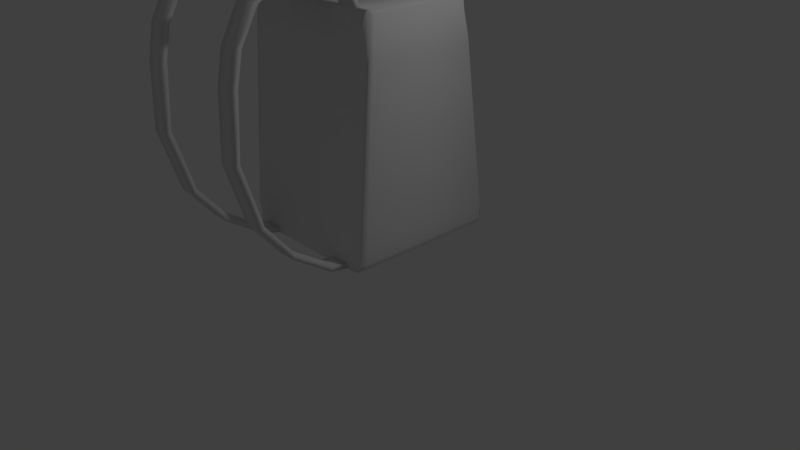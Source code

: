 # Source: BackPack.blend  (saved by Blender 2.79.0; exported with 4.5.12 LTS)
import bpy
from mathutils import Matrix  # noqa: F401  (used for matrix-valued properties, if any)

bpy.ops.wm.read_factory_settings(use_empty=True)
scene = bpy.context.scene
scene.name = 'Scene'

# ---- collections
col_collection_1 = bpy.data.collections.new('Collection 1'); scene.collection.children.link(col_collection_1)

# ---- node groups
ng_auto_smooth = bpy.data.node_groups.new('Auto Smooth', 'GeometryNodeTree')
_s = ng_auto_smooth.interface.new_socket(name='Geometry', in_out='OUTPUT', socket_type='NodeSocketGeometry')
_s = ng_auto_smooth.interface.new_socket(name='Geometry', in_out='INPUT', socket_type='NodeSocketGeometry')
_s = ng_auto_smooth.interface.new_socket(name='Angle', in_out='INPUT', socket_type='NodeSocketFloat')
_s.subtype = 'ANGLE'
_s.min_value = 0.0
_s.max_value = 3.142
ng_auto_smooth.is_modifier = True
_N = ng_auto_smooth.nodes; _L = ng_auto_smooth.links
n0 = _N.new('NodeGroupOutput'); n0.name = 'Group Output'; n0.location = (480, -100)
n1 = _N.new('NodeGroupInput'); n1.name = 'Group Input'; n1.location = (-420, -300)
n2 = _N.new('NodeGroupInput'); n2.name = 'Group Input.001'; n2.location = (-60, -100)
n3 = _N.new('GeometryNodeSetShadeSmooth'); n3.name = 'Set Shade Smooth'; n3.location = (120, -100)
n3.domain = 'EDGE'
n4 = _N.new('GeometryNodeSetShadeSmooth'); n4.name = 'Set Shade Smooth.001'; n4.location = (300, -100)
n5 = _N.new('GeometryNodeInputMeshEdgeAngle'); n5.name = 'Edge Angle'; n5.location = (-420, -220)
n6 = _N.new('GeometryNodeInputEdgeSmooth'); n6.name = 'Is Edge Smooth'; n6.location = (-60, -160)
n7 = _N.new('GeometryNodeInputShadeSmooth'); n7.name = 'Is Face Smooth'; n7.location = (-240, -340)
n8 = _N.new('FunctionNodeBooleanMath'); n8.name = 'Boolean Math'; n8.location = (-60, -220)
n9 = _N.new('FunctionNodeCompare'); n9.name = 'Compare'; n9.location = (-240, -180)
n9.operation = 'LESS_EQUAL'
_L.new(n5.outputs[0], n9.inputs[0])
_L.new(n4.outputs[0], n0.inputs[0])
_L.new(n1.outputs[1], n9.inputs[1])
_L.new(n9.outputs[0], n8.inputs[0])
_L.new(n7.outputs[0], n8.inputs[1])
_L.new(n2.outputs[0], n3.inputs[0])
_L.new(n6.outputs[0], n3.inputs[1])
_L.new(n3.outputs[0], n4.inputs[0])
_L.new(n8.outputs[0], n3.inputs[2])
n0.is_active_output = True

# ---- world
world_world = bpy.data.worlds.new('World'); scene.world = world_world
world_world.color = (0.05088, 0.05088, 0.05088)
world_world.use_sun_shadow = False
world_world.sun_shadow_jitter_overblur = 0.0
world_world.cycles.sampling_method = 'MANUAL'

# ---- cameras
cam_camera = bpy.data.cameras.new('Camera')
cam_camera.clip_end = 100.0
cam_camera.lens = 35.0
cam_camera.sensor_width = 32.0
cam_camera.sensor_height = 18.0
cam_camera.ortho_scale = 7.314
cam_camera.dof.focus_distance = 0.0
cam_camera.dof.aperture_fstop = 128.0

# ---- lights
light_lamp = bpy.data.lights.new('Lamp', 'POINT')
light_lamp.transmission_factor = 0.0
light_lamp.cutoff_distance = 30.0
light_lamp.energy = 100.0
light_lamp.shadow_buffer_clip_start = 1.001
light_lamp.shadow_soft_size = 0.1
light_lamp.shadow_maximum_resolution = 0.006
light_lamp.use_absolute_resolution = True

# ---- meshes
me_cube = bpy.data.meshes.new('Cube')
me_cube.from_pydata([(-0.9468, -0.9537, 0.4958), (-0.9468, -0.7611, 3.341), (-0.9769, 0.9698, 0.4958), (-0.9769, 0.5483, 3.341), (0.9468, -0.9537, 0.4958), (0.9468, -0.7611, 3.341), (0.9769, 0.9698, 0.4958), (0.9769, 0.5483, 3.341), (0.5224, 1.0, 0.4729), (-0.5224, 1.0, 0.4729), (-0.5224, 0.5685, 3.386), (0.5224, 0.5685, 3.386), (-0.5224, -1.0, 0.4729), (0.5224, -1.0, 0.4729), (0.5224, -0.7967, 3.386), (-0.5224, -0.7967, 3.386), (-0.7612, 1.0, 0.4729), (-0.7535, -0.7886, 3.386), (-0.7612, 0.5685, 3.386), (-0.7524, -0.9884, 0.4729), (0.7612, 0.5685, 3.386), (0.7524, -0.9884, 0.4729), (0.7612, 1.0, 0.4729), (0.7535, -0.7886, 3.386), (-0.9468, -0.9493, 0.5609), (-0.9935, 0.9602, 0.5609), (0.9935, 0.9602, 0.5609), (0.9468, -0.9493, 0.5609), (0.5224, -0.9953, 0.5396), (-0.5224, -0.9953, 0.5396), (-0.5224, 0.9901, 0.5396), (0.5224, 0.9901, 0.5396), (-0.7612, 0.9901, 0.5396), (-0.7523, -0.9838, 0.5396), (0.7523, -0.9838, 0.5396), (0.7612, 0.9901, 0.5396), (-0.9519, -0.8611, 0.4958), (-0.9493, -0.6967, 3.341), (0.9519, -0.8611, 0.4958), (0.9493, -0.6967, 3.341), (0.5224, -0.7267, 3.386), (-0.5224, -0.7267, 3.386), (-0.5224, -0.8974, 0.4729), (0.5224, -0.8974, 0.4729), (-0.7547, -0.8898, 0.4729), (-0.7546, -0.7204, 3.386), (0.7546, -0.7204, 3.386), (0.7547, -0.8898, 0.4729), (0.9681, -0.8574, 0.5609), (-0.9681, -0.8574, 0.5609), (0.7612, -0.891, 3.601), (0.5224, -0.891, 3.601), (0.5224, -0.8322, 3.639), (-0.5224, -0.8322, 3.639), (-0.5224, -0.891, 3.601), (-0.7612, -0.891, 3.601), (-0.7612, -0.8322, 3.639), (0.7612, -0.8322, 3.639), (0.7612, -0.9538, 3.704), (0.5224, -0.9538, 3.704), (0.5224, -0.9171, 3.764), (-0.5224, -0.9171, 3.764), (-0.5224, -0.9538, 3.704), (-0.7612, -0.9538, 3.704), (-0.7612, -0.9171, 3.764), (0.7612, -0.9171, 3.764), (0.7612, -1.134, 3.822), (0.5224, -1.134, 3.822), (0.5224, -1.136, 3.892), (-0.5224, -1.136, 3.892), (-0.5224, -1.134, 3.822), (-0.7612, -1.134, 3.822), (-0.7612, -1.136, 3.892), (0.7612, -1.136, 3.892), (0.7612, -1.573, 3.808), (0.5224, -1.573, 3.808), (0.5224, -1.608, 3.869), (-0.5224, -1.608, 3.869), (-0.5224, -1.573, 3.808), (-0.7612, -1.573, 3.808), (-0.7612, -1.608, 3.869), (0.7612, -1.608, 3.869), (0.7612, -1.949, 3.596), (0.5224, -1.949, 3.596), (0.5224, -2.015, 3.62), (-0.5224, -2.015, 3.62), (-0.5224, -1.949, 3.596), (-0.7612, -1.949, 3.596), (-0.7612, -2.015, 3.62), (0.7612, -2.015, 3.62), (0.7612, -2.235, 2.853), (0.5224, -2.235, 2.853), (0.5224, -2.305, 2.845), (-0.5224, -2.305, 2.845), (-0.5224, -2.235, 2.853), (-0.7612, -2.235, 2.853), (-0.7612, -2.305, 2.845), (0.7612, -2.305, 2.845), (0.7612, -2.059, 1.369), (0.5224, -2.059, 1.369), (0.5224, -2.107, 1.318), (-0.5224, -2.107, 1.318), (-0.5224, -2.059, 1.369), (-0.7612, -2.059, 1.369), (-0.7612, -2.107, 1.318), (0.7612, -2.107, 1.318), (0.7612, -1.685, 0.9148), (0.5224, -1.685, 0.9148), (0.5224, -1.733, 0.864), (-0.5224, -1.733, 0.864), (-0.5224, -1.685, 0.9148), (-0.7612, -1.685, 0.9148), (-0.7612, -1.733, 0.864), (0.7612, -1.733, 0.864), (0.7612, -1.177, 0.5729), (0.5224, -1.177, 0.5729), (0.5224, -1.225, 0.5221), (-0.5224, -1.225, 0.5221), (-0.5224, -1.177, 0.5729), (-0.7612, -1.177, 0.5729), (-0.7612, -1.225, 0.5221), (0.7612, -1.225, 0.5221), (0.5224, -2.227, 3.233), (0.7612, -2.227, 3.233), (0.7612, -2.159, 3.224), (0.5224, -2.159, 3.224), (-0.5224, -2.159, 3.224), (-0.7612, -2.159, 3.224), (-0.7612, -2.227, 3.233), (-0.5224, -2.227, 3.233), (0.7612, -2.283, 2.111), (0.5224, -2.283, 2.111), (0.5224, -2.342, 2.081), (0.7612, -2.342, 2.081), (-0.5224, -2.341, 2.081), (-0.5224, -2.283, 2.11), (-0.7612, -2.283, 2.11), (-0.7612, -2.341, 2.081), (-0.9692, -0.8391, 2.396), (-1.0, 0.7152, 2.396), (1.0, 0.7152, 2.396), (0.9692, -0.8391, 2.396), (0.5224, -0.8658, 2.396), (-0.5224, -0.8658, 2.396), (-0.5224, 0.7152, 2.396), (0.5224, 0.7152, 2.396), (-0.7612, 0.7152, 2.396), (-0.7536, -0.8571, 2.396), (0.7536, -0.8571, 2.396), (0.7612, 0.7152, 2.396), (0.9727, -0.7633, 2.396), (-0.9727, -0.7633, 2.396), (0.9403, 0.5685, 3.386), (0.9125, -0.9704, 0.4729), (0.9403, 1.0, 0.4729), (0.9131, -0.7737, 3.386), (0.9124, -0.9659, 0.5396), (0.9403, 0.9901, 0.5396), (0.9147, -0.7069, 3.386), (0.9159, -0.8741, 0.4729), (0.9132, -0.8408, 2.396), (0.9403, 0.7152, 2.396), (-0.9403, 1.0, 0.4729), (-0.9131, -0.7737, 3.386), (-0.9403, 0.5685, 3.386), (-0.9125, -0.9704, 0.4729), (-0.9403, 0.9901, 0.5396), (-0.9124, -0.9659, 0.5396), (-0.9159, -0.8741, 0.4729), (-0.9147, -0.7069, 3.386), (-0.9403, 0.7152, 2.396), (-0.9132, -0.8408, 2.396), (-0.7612, 0.6226, 3.358), (-0.5224, 0.6226, 3.358), (0.5224, 0.6226, 3.358), (-0.9121, 0.6226, 3.358), (0.7612, 0.6226, 3.358), (-0.5224, 0.7426, 2.394), (0.5224, 0.7426, 2.394), (-0.7612, 0.7426, 2.394), (0.7612, 0.7426, 2.394), (-0.9121, 0.761, 2.423), (0.9121, 0.6226, 3.358), (0.9121, 0.761, 2.423), (0.01741, 1.0, 0.4729), (-0.01741, 1.0, 0.4729), (-0.01741, 0.5685, 3.386), (0.01741, 0.5685, 3.386), (-0.01741, -1.0, 0.4729), (0.01741, -1.0, 0.4729), (0.01741, -0.7967, 3.386), (-0.01741, -0.7967, 3.386), (-0.01741, 0.9901, 0.5396), (0.01741, 0.9901, 0.5396), (0.01741, -0.9953, 0.5396), (-0.01741, -0.9953, 0.5396), (0.01741, -0.8974, 0.4729), (-0.01741, -0.8974, 0.4729), (-0.01741, -0.7267, 3.386), (0.01741, -0.7267, 3.386), (-0.1167, 0.7152, 2.396), (0.1167, 0.7152, 2.396), (0.01741, -0.8658, 2.396), (-0.01741, -0.8658, 2.396), (-0.01741, 0.6226, 3.358), (0.01741, 0.6226, 3.358), (-0.01741, 0.761, 2.423), (0.01741, 0.761, 2.423), (-1.0, 0.9309, 0.9391), (1.0, 0.9309, 0.9391), (0.9692, -0.9377, 0.9391), (0.5224, -0.9675, 0.9391), (-0.5224, -0.9675, 0.9391), (-0.5224, 0.9309, 0.9391), (0.5224, 0.9309, 0.9391), (-0.7612, 0.9309, 0.9391), (-0.7536, -0.9578, 0.9391), (0.7536, -0.9578, 0.9391), (0.7612, 0.9309, 0.9391), (0.9741, -0.8476, 0.9391), (-0.9741, -0.8476, 0.9391), (-0.9692, -0.9377, 0.9391), (0.9403, 0.9309, 0.9391), (0.9132, -0.9396, 0.9391), (-0.9132, -0.9396, 0.9391), (-0.9403, 0.9309, 0.9391), (0.01741, -0.9675, 0.9391), (-0.01741, -0.9675, 0.9391), (-0.1076, 0.9309, 0.9391), (0.1076, 0.9309, 0.9391), (-0.9692, -0.8707, 1.928), (-1.0, 0.7844, 1.928), (1.0, 0.7844, 1.928), (0.9692, -0.8707, 1.928), (0.5224, -0.8984, 1.928), (-0.5224, -0.8984, 1.928), (-0.5224, 0.7844, 1.928), (0.5224, 0.7844, 1.928), (-0.7612, 0.7844, 1.928), (-0.7536, -0.8894, 1.928), (0.7536, -0.8894, 1.928), (0.7612, 0.7844, 1.928), (0.9731, -0.7903, 1.928), (-0.9731, -0.7903, 1.928), (0.9403, 0.7844, 1.928), (0.9132, -0.8725, 1.928), (-0.9132, -0.8725, 1.928), (-0.9403, 0.7844, 1.928), (0.01741, -0.8984, 1.928), (-0.01741, -0.8984, 1.928), (-0.1167, 0.7844, 1.928), (0.1167, 0.7844, 1.928), (-0.5224, 0.8, 1.931), (-0.5224, 0.9466, 0.9414), (0.5224, 0.8459, 1.892), (0.5224, 0.9466, 0.9414), (-0.7612, 0.8, 1.931), (-0.7612, 0.9466, 0.9414), (0.7612, 0.8459, 1.892), (0.7612, 0.9466, 0.9414), (0.8955, 0.8459, 1.892), (0.8955, 0.9793, 0.9916), (-0.8955, 0.8459, 1.892), (-0.8955, 0.9793, 0.9916), (-0.06223, 0.8459, 1.892), (-0.06223, 0.9793, 0.9916), (0.06223, 0.8459, 1.892), (0.06223, 0.9793, 0.9916), (0.9403, 0.8, 1.931), (0.9403, 0.9466, 0.9414), (-0.9403, 0.8, 1.931), (-0.9403, 0.9466, 0.9414), (-0.01741, 0.8, 1.931), (-0.01741, 0.9466, 0.9414), (0.01741, 0.8, 1.931), (0.01741, 0.9466, 0.9414), (-0.5224, 0.9793, 0.9916), (0.7612, 0.9793, 0.9916), (-0.7612, 0.9793, 0.9916), (0.5224, 0.9793, 0.9916), (-0.5224, 0.8459, 1.892), (0.7612, 0.8, 1.931), (-0.7612, 0.8459, 1.892), (0.5224, 0.8, 1.931), (-1.0, 0.9605, 0.7393), (1.0, 0.9605, 0.7393), (0.9692, -0.9512, 0.7393), (0.5224, -0.9814, 0.7393), (-0.5224, -0.9814, 0.7393), (-0.5224, 0.9605, 0.7393), (0.5224, 0.9605, 0.7393), (-0.7612, 0.9605, 0.7393), (-0.7536, -0.9716, 0.7393), (0.7536, -0.9716, 0.7393), (0.7612, 0.9605, 0.7393), (0.9743, -0.8592, 0.7393), (-0.9743, -0.8592, 0.7393), (0.9403, 0.9605, 0.7393), (0.9132, -0.9531, 0.7393), (-0.9132, -0.9531, 0.7393), (-0.9403, 0.9605, 0.7393), (0.01741, -0.9814, 0.7393), (-0.01741, -0.9814, 0.7393), (-0.1076, 0.9605, 0.7393), (0.1076, 0.9605, 0.7393), (-0.9692, -0.9512, 0.7393), (-0.5224, 1.01, 0.7467), (-0.5224, 1.04, 0.5469), (0.5224, 1.01, 0.7467), (0.5224, 1.04, 0.5469), (-0.7612, 1.01, 0.7467), (-0.7612, 1.04, 0.5469), (0.7612, 1.01, 0.7467), (0.7612, 1.04, 0.5469), (-0.9403, 1.04, 0.5469), (0.01741, 1.04, 0.5469), (0.9403, 1.04, 0.5469), (0.9403, 1.01, 0.7467), (-0.9403, 1.01, 0.7467), (-0.01741, 1.04, 0.5469), (-0.01741, 1.01, 0.7467), (0.01741, 1.01, 0.7467), (-0.7612, 0.596, 3.384), (-0.5224, 0.596, 3.384), (0.01741, 0.596, 3.384), (0.5224, 0.596, 3.384), (-0.9403, 0.596, 3.384), (0.7612, 0.596, 3.384), (0.5224, 0.761, 2.423), (0.7612, 0.761, 2.423), (-0.9403, 0.7426, 2.394), (-0.7612, 0.761, 2.423), (0.01741, 0.7426, 2.394), (-0.5224, 0.761, 2.423), (0.9403, 0.596, 3.384), (0.9403, 0.7426, 2.394), (-0.01741, 0.596, 3.384), (-0.01741, 0.7426, 2.394), (0.2699, 0.5685, 3.386), (0.2699, -1.0, 0.4729), (0.2699, 0.9901, 0.5396), (0.2699, -0.7267, 3.386), (0.2699, 0.7152, 2.396), (0.2699, 0.596, 3.384), (0.2699, 0.7426, 2.394), (0.2699, 1.0, 0.4729), (0.2699, -0.7967, 3.386), (0.2699, -0.9953, 0.5396), (0.2699, -0.8974, 0.4729), (0.2699, -0.8658, 2.396), (0.2699, -0.9675, 0.9391), (0.2699, 0.9309, 0.9391), (0.2699, -0.8984, 1.928), (0.2699, 0.7844, 1.928), (0.2699, 0.9466, 0.9414), (0.2699, 0.8, 1.931), (0.2923, 0.9793, 0.9916), (0.2923, 0.8459, 1.892), (0.2699, 0.9605, 0.7393), (0.2699, -0.9814, 0.7393), (0.2699, 1.04, 0.5469), (0.2699, 1.01, 0.7467), (0.2699, 0.6226, 3.358), (0.2699, 0.761, 2.423), (-0.2699, 1.0, 0.4729), (-0.2699, -0.7967, 3.386), (-0.2699, -0.9953, 0.5396), (-0.2699, -0.8974, 0.4729), (-0.2699, -0.8658, 2.396), (-0.2699, 0.5685, 3.386), (-0.2699, -1.0, 0.4729), (-0.2699, 0.9901, 0.5396), (-0.2699, -0.7267, 3.386), (-0.2699, 0.7152, 2.396), (-0.2699, 0.596, 3.384), (-0.2699, 0.7426, 2.394), (-0.2699, 0.9309, 0.9391), (-0.2699, -0.9675, 0.9391), (-0.2699, 0.7844, 1.928), (-0.2699, -0.8984, 1.928), (-0.2699, 0.9466, 0.9414), (-0.2699, 0.8, 1.931), (-0.2923, 0.9793, 0.9916), (-0.2923, 0.8459, 1.892), (-0.2699, -0.9814, 0.7393), (-0.2699, 0.9605, 0.7393), (-0.2699, 1.04, 0.5469), (-0.2699, 1.01, 0.7467), (-0.2699, 0.6226, 3.358), (-0.2699, 0.761, 2.423), (-0.9692, -0.8056, 2.891), (-1.0, 0.6418, 2.891), (1.0, 0.6418, 2.891), (0.9692, -0.8056, 2.891), (0.5224, -0.8312, 2.891), (-0.5224, -0.8312, 2.891), (-0.7536, -0.8229, 2.891), (0.7536, -0.8229, 2.891), (0.9723, -0.7347, 2.891), (-0.9723, -0.7347, 2.891), (0.9132, -0.8073, 2.891), (0.9403, 0.6418, 2.891), (-0.9403, 0.6418, 2.891), (-0.9132, -0.8073, 2.891), (-0.5224, 0.6918, 2.891), (0.5224, 0.6918, 2.891), (-0.7612, 0.6918, 2.891), (0.7612, 0.6918, 2.891), (0.9403, 0.6693, 2.889), (-0.9403, 0.6693, 2.889), (-0.01741, 0.6918, 2.891), (0.01741, 0.6918, 2.891), (0.01741, -0.8312, 2.891), (-0.01741, -0.8312, 2.891), (0.9121, 0.6918, 2.891), (-0.9121, 0.6918, 2.891), (0.2699, -0.8312, 2.891), (0.2699, 0.6918, 2.891), (-0.2699, 0.6918, 2.891), (-0.2699, -0.8312, 2.891), (-1.0, 0.6522, 2.82), (1.0, 0.6522, 2.82), (0.9692, -0.8104, 2.82), (0.5224, -0.8361, 2.82), (-0.5224, -0.8361, 2.82), (-0.7536, -0.8278, 2.82), (0.7536, -0.8278, 2.82), (0.9723, -0.7388, 2.82), (-0.9723, -0.7388, 2.82), (0.9132, -0.812, 2.82), (0.9403, 0.6522, 2.82), (-0.9403, 0.6522, 2.82), (-0.9132, -0.812, 2.82), (-0.5224, 0.7016, 2.824), (0.5224, 0.7016, 2.824), (-0.7612, 0.7016, 2.824), (0.7612, 0.7016, 2.824), (0.9403, 0.6797, 2.819), (-0.9403, 0.6797, 2.819), (-0.01741, 0.7016, 2.824), (0.01741, 0.7016, 2.824), (0.01741, -0.8361, 2.82), (-0.01741, -0.8361, 2.82), (0.9121, 0.7016, 2.824), (-0.9121, 0.7016, 2.824), (0.2699, -0.8361, 2.82), (0.2699, 0.7016, 2.824), (-0.2699, 0.7016, 2.824), (-0.2699, -0.8361, 2.82), (-0.9692, -0.8104, 2.82), (-0.5224, 0.7705, 2.8), (-0.2699, 0.7705, 2.8), (0.2699, 0.7705, 2.8), (0.5224, 0.7705, 2.8), (-0.5224, 0.705, 2.787), (0.5224, 0.705, 2.787), (0.2699, 0.705, 2.787), (-0.2699, 0.705, 2.787), (-0.5224, 0.8305, 2.408), (0.5224, 0.8305, 2.408), (-0.5224, 0.7636, 2.41), (0.5224, 0.7636, 2.41), (0.2699, 0.7636, 2.41), (-0.2699, 0.7636, 2.41), (-0.2699, 0.8305, 2.408), (0.2699, 0.8305, 2.408), (-1.0, 0.8686, 1.36), (1.0, 0.8686, 1.36), (0.9692, -0.9092, 1.36), (0.5224, -0.9381, 1.36), (-0.5224, -0.9381, 1.36), (-0.7536, -0.9287, 1.36), (0.7536, -0.9287, 1.36), (0.9737, -0.8232, 1.36), (-0.9737, -0.8232, 1.36), (0.9403, 0.8686, 1.36), (0.9132, -0.9111, 1.36), (-0.9132, -0.9111, 1.36), (-0.9403, 0.8686, 1.36), (0.01741, -0.9381, 1.36), (-0.01741, -0.9381, 1.36), (-0.01741, 0.8686, 1.36), (0.01741, 0.8686, 1.36), (-0.9692, -0.9092, 1.36), (-0.6141, 0.9226, 1.375), (0.6141, 0.9226, 1.375), (-0.7612, 0.9226, 1.375), (0.7612, 0.9226, 1.375), (0.9403, 0.8843, 1.362), (-0.9403, 0.8843, 1.362), (-0.01741, 0.8843, 1.362), (0.01741, 0.8843, 1.362), (0.8955, 0.9226, 1.375), (-0.8955, 0.9226, 1.375), (-0.06223, 0.9226, 1.375), (0.06223, 0.9226, 1.375), (0.3436, 0.9226, 1.375), (0.2699, -0.9381, 1.36), (-0.3436, 0.9226, 1.375), (-0.2699, -0.9381, 1.36), (-0.9692, -0.9021, 1.464), (0.5224, -0.9308, 1.464), (1.0, 0.8531, 1.464), (-1.0, 0.8531, 1.464), (0.9692, -0.9021, 1.464), (-0.5224, -0.9308, 1.464), (-0.7536, -0.9215, 1.464), (0.7536, -0.9215, 1.464), (0.9736, -0.8171, 1.464), (-0.9736, -0.8171, 1.464), (0.9403, 0.8531, 1.464), (0.9132, -0.904, 1.464), (-0.9132, -0.904, 1.464), (-0.9403, 0.8531, 1.464), (0.01741, -0.9308, 1.464), (-0.01741, -0.9308, 1.464), (-0.01741, 0.8531, 1.464), (0.01741, 0.8531, 1.464), (-0.6141, 0.9085, 1.47), (0.6141, 0.9085, 1.47), (-0.7612, 0.9085, 1.47), (0.7612, 0.9085, 1.47), (0.9403, 0.8688, 1.467), (-0.9403, 0.8688, 1.467), (-0.01741, 0.8688, 1.467), (0.01741, 0.8688, 1.467), (0.8955, 0.9085, 1.47), (-0.8955, 0.9085, 1.47), (-0.06223, 0.9085, 1.47), (0.06223, 0.9085, 1.47), (0.3436, 0.9085, 1.47), (0.2699, -0.9308, 1.464), (-0.3436, 0.9085, 1.47), (-0.2699, -0.9308, 1.464), (-0.6141, 0.9579, 1.477), (-0.6141, 0.972, 1.382), (0.6141, 0.9579, 1.477), (0.6141, 0.972, 1.382), (0.3436, 0.9579, 1.477), (0.3436, 0.972, 1.382), (-0.3436, 0.9579, 1.477), (-0.3436, 0.972, 1.382)], [], [(399, 37, 3, 391), (401, 152, 7, 392), (398, 39, 5, 393), (403, 163, 1, 390), (159, 38, 4, 153), (169, 37, 1, 163), (40, 14, 51, 52), (372, 41, 15, 365), (44, 42, 12, 19), (348, 43, 13, 339), (397, 23, 14, 394), (419, 365, 15, 395), (20, 152, 334, 327), (11, 20, 327, 325), (144, 146, 179, 177), (168, 44, 19, 165), (41, 45, 56, 53), (395, 15, 17, 396), (400, 155, 23, 397), (158, 46, 23, 155), (43, 47, 21, 13), (402, 164, 326, 409), (8, 31, 35, 22), (153, 156, 34, 21), (12, 117, 120, 19), (162, 166, 32, 16), (345, 340, 31, 8), (16, 32, 30, 9), (370, 366, 29, 12), (29, 118, 117, 12), (165, 167, 24, 0), (38, 48, 27, 4), (154, 157, 26, 6), (36, 49, 25, 2), (0, 24, 49, 36), (6, 26, 48, 38), (8, 22, 47, 43), (152, 20, 46, 158), (10, 18, 45, 41), (162, 16, 44, 168), (345, 8, 43, 348), (16, 9, 42, 44), (369, 10, 41, 372), (20, 11, 40, 46), (164, 3, 37, 169), (154, 6, 38, 159), (392, 7, 39, 398), (390, 1, 37, 399), (55, 54, 62, 63), (50, 57, 65, 58), (14, 23, 50, 51), (17, 15, 54, 55), (46, 40, 52, 57), (45, 17, 55, 56), (15, 41, 53, 54), (23, 46, 57, 50), (65, 60, 68, 73), (59, 58, 66, 67), (52, 51, 59, 60), (53, 56, 64, 61), (56, 55, 63, 64), (54, 53, 61, 62), (51, 50, 58, 59), (57, 52, 60, 65), (72, 71, 79, 80), (69, 72, 80, 77), (58, 65, 73, 66), (63, 62, 70, 71), (60, 59, 67, 68), (61, 64, 72, 69), (64, 63, 71, 72), (62, 61, 69, 70), (77, 80, 88, 85), (76, 75, 83, 84), (70, 69, 77, 78), (67, 66, 74, 75), (73, 68, 76, 81), (66, 73, 81, 74), (71, 70, 78, 79), (68, 67, 75, 76), (124, 123, 97, 90), (123, 122, 92, 97), (80, 79, 87, 88), (78, 77, 85, 86), (75, 74, 82, 83), (81, 76, 84, 89), (74, 81, 89, 82), (79, 78, 86, 87), (131, 130, 98, 99), (135, 134, 101, 102), (127, 126, 94, 95), (122, 125, 91, 92), (129, 128, 96, 93), (128, 127, 95, 96), (126, 129, 93, 94), (125, 124, 90, 91), (104, 103, 111, 112), (101, 104, 112, 109), (133, 132, 100, 105), (130, 133, 105, 98), (136, 135, 102, 103), (132, 131, 99, 100), (134, 137, 104, 101), (137, 136, 103, 104), (108, 107, 115, 116), (111, 110, 118, 119), (102, 101, 109, 110), (99, 98, 106, 107), (105, 100, 108, 113), (98, 105, 113, 106), (103, 102, 110, 111), (100, 99, 107, 108), (33, 119, 118, 29), (19, 120, 119, 33), (109, 112, 120, 117), (112, 111, 119, 120), (110, 109, 117, 118), (107, 106, 114, 115), (113, 108, 116, 121), (106, 113, 121, 114), (82, 89, 123, 124), (89, 84, 122, 123), (84, 83, 125, 122), (83, 82, 124, 125), (121, 21, 34, 114), (114, 34, 28, 115), (115, 28, 13, 116), (116, 13, 21, 121), (86, 85, 129, 126), (88, 87, 127, 128), (85, 88, 128, 129), (87, 86, 126, 127), (92, 91, 131, 132), (90, 97, 133, 130), (97, 92, 132, 133), (91, 90, 130, 131), (96, 95, 136, 137), (93, 96, 137, 134), (95, 94, 135, 136), (94, 93, 134, 135), (230, 138, 151, 243), (232, 140, 150, 242), (237, 145, 149, 241), (245, 160, 148, 240), (235, 143, 147, 239), (247, 170, 146, 238), (353, 342, 145, 237), (238, 146, 144, 236), (379, 368, 143, 235), (240, 148, 142, 234), (246, 171, 138, 230), (242, 150, 141, 233), (244, 161, 140, 232), (243, 151, 139, 231), (241, 149, 161, 244), (233, 141, 160, 245), (22, 154, 159, 47), (7, 152, 158, 39), (22, 35, 157, 154), (4, 27, 156, 153), (39, 158, 155, 5), (393, 5, 155, 400), (47, 159, 153, 21), (338, 11, 325, 343), (239, 147, 171, 246), (231, 139, 170, 247), (18, 164, 169, 45), (2, 162, 168, 36), (19, 33, 167, 165), (2, 25, 166, 162), (36, 168, 165, 0), (391, 3, 164, 402), (45, 169, 163, 17), (396, 17, 163, 403), (406, 172, 173, 404), (417, 362, 174, 405), (415, 175, 172, 406), (405, 174, 176, 407), (407, 176, 182, 414), (164, 18, 322, 326), (146, 170, 330, 179), (149, 145, 178, 180), (18, 10, 323, 322), (430, 161, 335, 437), (161, 149, 180, 335), (373, 144, 177, 375), (342, 201, 332, 344), (201, 200, 337, 332), (418, 388, 204, 410), (410, 204, 205, 411), (369, 186, 336, 374), (186, 187, 324, 336), (352, 349, 202, 248), (248, 202, 203, 249), (378, 373, 200, 250), (250, 200, 201, 251), (338, 187, 199, 341), (187, 186, 198, 199), (364, 185, 197, 367), (185, 184, 196, 197), (339, 347, 194, 189), (189, 194, 195, 188), (364, 371, 192, 185), (185, 192, 193, 184), (416, 346, 190, 412), (412, 190, 191, 413), (367, 197, 188, 370), (197, 196, 189, 188), (341, 199, 190, 346), (199, 198, 191, 190), (303, 228, 229, 304), (385, 376, 228, 303), (301, 226, 227, 302), (359, 350, 226, 301), (284, 208, 225, 300), (292, 216, 224, 299), (286, 210, 223, 298), (294, 218, 222, 297), (296, 220, 208, 284), (297, 222, 209, 285), (295, 219, 210, 286), (299, 224, 221, 305), (293, 217, 211, 287), (384, 377, 212, 288), (291, 215, 213, 289), (358, 351, 214, 290), (300, 225, 215, 291), (288, 212, 216, 292), (298, 223, 217, 293), (290, 214, 218, 294), (285, 209, 219, 295), (305, 221, 220, 296), (516, 250, 251, 517), (517, 251, 274, 525), (514, 248, 249, 515), (531, 352, 248, 514), (503, 231, 247, 513), (506, 239, 246, 512), (504, 233, 245, 511), (238, 236, 252, 256), (509, 243, 231, 503), (510, 244, 232, 502), (508, 242, 233, 504), (512, 246, 230, 500), (507, 240, 234, 501), (533, 379, 235, 505), (481, 228, 273, 490), (218, 214, 255, 259), (237, 241, 281, 283), (505, 235, 239, 506), (511, 245, 240, 507), (513, 247, 270, 523), (502, 232, 242, 508), (500, 230, 243, 509), (532, 383, 264, 528), (521, 258, 260, 526), (520, 282, 280, 518), (530, 357, 254, 519), (527, 262, 282, 520), (519, 254, 258, 521), (213, 215, 257, 253), (241, 244, 268, 281), (475, 222, 269, 488), (222, 218, 259, 269), (353, 237, 283, 355), (351, 229, 275, 354), (378, 250, 272, 381), (247, 238, 256, 270), (376, 213, 253, 380), (215, 225, 271, 257), (526, 260, 268, 522), (493, 263, 271, 489), (528, 264, 272, 524), (495, 267, 275, 491), (382, 265, 273, 380), (277, 261, 269, 259), (278, 276, 253, 257), (356, 279, 255, 354), (263, 278, 257, 271), (279, 277, 259, 255), (283, 461, 462, 355), (260, 258, 281, 268), (280, 282, 256, 252), (357, 266, 274, 355), (282, 262, 270, 256), (258, 254, 283, 281), (24, 305, 296, 49), (26, 285, 295, 48), (340, 193, 315, 360), (156, 298, 293, 34), (29, 288, 292, 33), (303, 304, 321, 320), (358, 290, 308, 361), (297, 157, 316, 317), (366, 384, 288, 29), (34, 293, 287, 28), (167, 299, 305, 24), (48, 295, 286, 27), (157, 297, 285, 26), (49, 296, 284, 25), (32, 166, 314, 311), (27, 286, 298, 156), (33, 292, 299, 167), (25, 284, 300, 166), (347, 359, 301, 194), (194, 301, 302, 195), (385, 303, 320, 387), (300, 291, 310, 318), (309, 308, 312, 313), (314, 318, 310, 311), (360, 361, 308, 309), (311, 310, 306, 307), (313, 312, 317, 316), (386, 387, 320, 319), (319, 320, 321, 315), (294, 297, 317, 312), (291, 289, 306, 310), (30, 32, 311, 307), (157, 35, 313, 316), (371, 30, 307, 386), (193, 192, 319, 315), (290, 294, 312, 308), (35, 31, 309, 313), (166, 300, 318, 314), (173, 172, 322, 323), (362, 205, 324, 343), (172, 175, 326, 322), (176, 174, 325, 327), (328, 329, 180, 178), (181, 331, 179, 330), (363, 328, 178, 344), (331, 333, 177, 179), (182, 176, 327, 334), (329, 183, 335, 180), (414, 182, 334, 408), (444, 181, 330, 438), (388, 173, 323, 374), (205, 204, 336, 324), (389, 206, 337, 375), (206, 207, 332, 337), (207, 363, 344, 332), (174, 362, 343, 325), (315, 321, 361, 360), (28, 287, 359, 347), (304, 358, 361, 321), (31, 340, 360, 309), (254, 459, 461, 283), (267, 356, 354, 275), (214, 351, 354, 255), (251, 353, 355, 274), (529, 266, 357, 530), (501, 234, 352, 531), (304, 229, 351, 358), (287, 211, 350, 359), (40, 341, 346, 14), (394, 14, 346, 416), (13, 28, 347, 339), (11, 338, 341, 40), (234, 142, 349, 352), (145, 342, 344, 178), (411, 205, 362, 417), (187, 338, 343, 324), (251, 201, 342, 353), (184, 345, 348, 196), (184, 193, 340, 345), (196, 348, 339, 189), (333, 389, 375, 177), (204, 388, 374, 336), (192, 371, 386, 319), (307, 306, 387, 386), (289, 385, 387, 306), (195, 302, 384, 366), (264, 383, 381, 272), (276, 382, 380, 253), (228, 376, 380, 273), (236, 378, 381, 252), (518, 280, 383, 532), (515, 249, 379, 533), (302, 227, 377, 384), (289, 213, 376, 385), (42, 367, 370, 12), (9, 30, 371, 364), (9, 364, 367, 42), (236, 144, 373, 378), (10, 369, 374, 323), (404, 173, 388, 418), (200, 373, 375, 337), (249, 203, 368, 379), (186, 369, 372, 198), (188, 195, 366, 370), (413, 191, 365, 419), (198, 372, 365, 191), (442, 413, 419, 448), (405, 434, 455, 453), (440, 411, 417, 446), (423, 394, 416, 445), (175, 415, 409, 326), (443, 414, 408, 437), (441, 412, 413, 442), (445, 416, 412, 441), (439, 410, 411, 440), (447, 418, 410, 439), (152, 401, 408, 334), (436, 407, 414, 443), (434, 405, 407, 436), (444, 415, 406, 435), (418, 447, 457, 451), (435, 406, 404, 433), (425, 396, 403, 432), (420, 391, 402, 431), (422, 393, 400, 429), (449, 390, 399, 428), (421, 392, 398, 427), (431, 402, 409, 438), (429, 400, 397, 426), (424, 395, 396, 425), (448, 419, 395, 424), (426, 397, 394, 423), (432, 403, 390, 449), (427, 398, 393, 422), (430, 401, 392, 421), (428, 399, 391, 420), (151, 428, 420, 139), (161, 430, 421, 140), (150, 427, 422, 141), (171, 432, 449, 138), (148, 426, 423, 142), (368, 448, 424, 143), (143, 424, 425, 147), (160, 429, 426, 148), (170, 431, 438, 330), (140, 421, 427, 150), (138, 449, 428, 151), (141, 422, 429, 160), (139, 420, 431, 170), (147, 425, 432, 171), (331, 435, 433, 333), (363, 446, 434, 328), (181, 444, 435, 331), (328, 434, 436, 329), (329, 436, 443, 183), (389, 447, 439, 206), (206, 439, 440, 207), (349, 445, 441, 202), (202, 441, 442, 203), (183, 443, 437, 335), (142, 423, 445, 349), (207, 440, 446, 363), (333, 433, 447, 389), (203, 442, 448, 368), (415, 444, 438, 409), (401, 430, 437, 408), (457, 454, 460, 463), (450, 451, 464, 458), (447, 433, 454, 457), (434, 446, 456, 455), (417, 405, 453, 452), (446, 417, 452, 456), (404, 418, 451, 450), (433, 404, 450, 454), (451, 457, 463, 464), (453, 455, 461, 459), (452, 453, 459, 465), (455, 456, 462, 461), (456, 452, 465, 462), (454, 450, 458, 460), (357, 465, 459, 254), (355, 462, 465, 357), (211, 469, 497, 350), (227, 480, 499, 377), (276, 484, 498, 382), (463, 381, 383, 464), (464, 383, 280, 458), (458, 280, 252, 460), (460, 252, 381, 463), (267, 495, 496, 356), (529, 495, 491, 525), (265, 494, 490, 273), (527, 493, 489, 523), (261, 492, 488, 269), (510, 475, 488, 522), (279, 485, 487, 277), (263, 493, 486, 278), (356, 496, 485, 279), (278, 486, 484, 276), (277, 487, 492, 261), (382, 498, 494, 265), (221, 483, 474, 220), (209, 467, 473, 219), (225, 478, 489, 271), (223, 476, 472, 217), (212, 470, 471, 216), (516, 481, 490, 524), (377, 499, 470, 212), (217, 472, 469, 211), (224, 477, 483, 221), (219, 473, 468, 210), (222, 475, 467, 209), (220, 474, 466, 208), (210, 468, 476, 223), (216, 471, 477, 224), (208, 466, 478, 225), (350, 497, 479, 226), (226, 479, 480, 227), (229, 482, 491, 275), (228, 481, 482, 229), (250, 516, 524, 272), (244, 510, 522, 268), (262, 527, 523, 270), (266, 529, 525, 274), (480, 515, 533, 499), (518, 532, 540, 534), (469, 501, 531, 497), (495, 529, 530, 496), (494, 528, 524, 490), (492, 526, 522, 488), (485, 519, 521, 487), (493, 527, 520, 486), (532, 498, 541, 540), (486, 520, 518, 484), (487, 521, 526, 492), (498, 532, 528, 494), (483, 500, 509, 474), (467, 502, 508, 473), (478, 513, 523, 489), (476, 511, 507, 472), (470, 505, 506, 471), (499, 533, 505, 470), (472, 507, 501, 469), (477, 512, 500, 483), (473, 508, 504, 468), (475, 510, 502, 467), (474, 509, 503, 466), (468, 504, 511, 476), (471, 506, 512, 477), (466, 503, 513, 478), (497, 531, 514, 479), (479, 514, 515, 480), (482, 517, 525, 491), (481, 516, 517, 482), (535, 534, 540, 541), (539, 538, 536, 537), (519, 485, 537, 536), (496, 530, 538, 539), (530, 519, 536, 538), (498, 484, 535, 541), (484, 518, 534, 535), (485, 496, 539, 537)])
me_cube.polygons.foreach_set('use_smooth', [1, 1, 1, 1, 1, 1, 1, 1, 1, 1, 1, 1, 1, 1, 1, 1, 1, 1, 1, 1, 1, 1, 1, 1, 1, 1, 1, 1, 1, 1, 1, 1, 1, 1, 1, 1, 1, 1, 1, 1, 1, 1, 1, 1, 1, 1, 1, 1, 1, 1, 1, 1, 1, 1, 1, 1, 1, 1, 1, 1, 1, 1, 1, 1, 1, 1, 1, 1, 1, 1, 1, 1, 1, 1, 1, 1, 1, 1, 1, 1, 1, 1, 1, 1, 1, 1, 1, 1, 1, 1, 1, 1, 1, 1, 1, 1, 1, 1, 1, 1, 1, 1, 1, 1, 1, 1, 1, 1, 1, 1, 1, 1, 1, 1, 1, 1, 1, 1, 1, 1, 1, 1, 1, 1, 1, 1, 1, 1, 1, 1, 1, 1, 1, 1, 1, 1, 1, 1, 1, 1, 1, 1, 1, 1, 1, 1, 1, 1, 1, 1, 1, 1, 1, 1, 1, 1, 1, 1, 1, 1, 1, 1, 1, 1, 1, 1, 1, 1, 1, 1, 1, 1, 1, 1, 1, 1, 1, 1, 1, 1, 1, 1, 1, 1, 1, 1, 1, 1, 1, 1, 1, 1, 1, 1, 1, 1, 1, 1, 1, 1, 1, 1, 1, 1, 1, 1, 1, 1, 1, 1, 1, 1, 1, 1, 1, 1, 1, 1, 1, 1, 1, 1, 1, 1, 1, 1, 1, 1, 1, 1, 1, 1, 1, 1, 1, 1, 1, 1, 1, 1, 1, 1, 1, 1, 1, 1, 1, 1, 1, 1, 1, 1, 1, 1, 1, 1, 1, 1, 1, 1, 1, 1, 1, 1, 1, 1, 1, 1, 1, 1, 1, 1, 1, 1, 1, 1, 1, 1, 1, 1, 1, 1, 1, 1, 1, 1, 1, 1, 1, 1, 1, 1, 1, 1, 1, 1, 1, 1, 1, 1, 1, 1, 1, 1, 1, 1, 1, 1, 1, 1, 1, 1, 1, 1, 1, 1, 1, 1, 1, 1, 1, 1, 1, 1, 1, 1, 1, 1, 1, 1, 1, 1, 1, 1, 1, 1, 1, 1, 1, 1, 1, 1, 1, 1, 1, 1, 1, 1, 1, 1, 1, 1, 1, 1, 1, 1, 1, 1, 1, 1, 1, 1, 1, 1, 1, 1, 1, 1, 1, 1, 1, 1, 1, 1, 1, 1, 1, 1, 1, 1, 1, 1, 1, 1, 1, 1, 1, 1, 1, 1, 1, 1, 1, 1, 1, 1, 1, 1, 1, 1, 1, 1, 1, 1, 1, 1, 1, 1, 1, 1, 1, 1, 1, 1, 1, 1, 1, 1, 1, 1, 1, 1, 1, 1, 1, 1, 1, 1, 1, 1, 1, 1, 1, 1, 1, 1, 1, 1, 1, 1, 1, 1, 1, 1, 1, 1, 1, 1, 1, 1, 1, 1, 1, 1, 1, 1, 1, 1, 1, 1, 1, 1, 1, 1, 1, 1, 1, 1, 1, 1, 1, 1, 1, 1, 1, 1, 1, 1, 1, 1, 1, 1, 1, 1, 1, 1, 1, 1, 1, 1, 1, 1, 1, 1, 1, 1, 1, 1, 1, 1, 1, 1, 1, 1, 1, 1, 1, 1, 1, 1, 1, 0, 1, 1, 1, 1, 1, 1, 0, 1, 1, 1, 1, 1, 1, 1, 1, 1, 1, 1, 1, 1, 1, 1, 1, 1, 1, 1, 1, 1, 0, 0, 0, 0, 0, 0, 0, 0])
_k = set([(30, 32), (30, 371), (31, 35), (31, 340), (32, 166), (35, 157), (192, 193), (192, 371), (193, 340), (252, 280), (252, 381), (254, 283), (254, 357), (280, 383), (283, 355), (289, 291), (289, 385), (290, 294), (290, 358), (291, 300), (294, 297), (303, 304), (303, 385), (304, 358), (355, 357), (381, 383), (484, 498), (484, 518), (485, 496), (485, 519), (496, 530), (498, 532), (518, 532), (519, 530)])
me_cube.attributes.new('sharp_edge', 'BOOLEAN', 'EDGE').data.foreach_set('value', [ (min(e.vertices), max(e.vertices)) in _k for e in me_cube.edges])
me_cube.use_remesh_preserve_volume = False
me_cube.use_remesh_preserve_attributes = False
me_cube.use_mirror_vertex_groups = False
me_cube.update()

# ---- objects
ob_cube = bpy.data.objects.new('Cube', me_cube)
ob_lamp = bpy.data.objects.new('Lamp', light_lamp)
ob_camera = bpy.data.objects.new('Camera', cam_camera)

# ---- transforms, parenting, visibility, modifiers, constraints
ob_cube.location = (0.0, 0.0, 0.0)
ob_cube.lineart.crease_threshold = 0.0
_m = ob_cube.modifiers.new('Auto Smooth', 'NODES')
_m.node_group = ng_auto_smooth
_gi = [s.identifier for s in ng_auto_smooth.interface.items_tree if s.item_type == 'SOCKET' and s.in_out == 'INPUT']
_m[_gi[1]] = 1.63  # Angle
ob_lamp.location = (4.076, 1.005, 5.904)
ob_lamp.rotation_euler = (0.6503, 0.05522, 1.866)
ob_lamp.lock_rotations_4d = False
ob_lamp.empty_display_type = 'ARROWS'
ob_lamp.color = (0.0, 0.0, 0.0, 0.0)
ob_lamp.lineart.crease_threshold = 0.0
ob_camera.location = (7.481, -6.508, 5.344)
ob_camera.rotation_euler = (1.109, 0.0, 0.8149)
ob_camera.lock_rotations_4d = False
ob_camera.empty_display_type = 'ARROWS'
ob_camera.color = (0.0, 0.0, 0.0, 0.0)
ob_camera.display_type = 'WIRE'
ob_camera.lineart.crease_threshold = 0.0

# ---- collection membership
col_collection_1.objects.link(ob_cube)
col_collection_1.objects.link(ob_lamp)
col_collection_1.objects.link(ob_camera)

# ---- scene / render settings (as saved in the file)
scene.camera = ob_camera
scene.frame_start = 1; scene.frame_end = 250; scene.frame_set(1)
scene.render.engine = 'BLENDER_EEVEE_NEXT'
scene.render.resolution_percentage = 50
scene.render.dither_intensity = 0.0
scene.cycles.use_denoising = False
scene.cycles.samples = 128
scene.cycles.sampling_pattern = 'TABULATED_SOBOL'
scene.cycles.use_adaptive_sampling = False
scene.cycles.use_light_tree = False
scene.cycles.blur_glossy = 0.0
scene.cycles.sample_clamp_indirect = 0.0
scene.view_settings.view_transform = 'Standard'
bpy.context.view_layer.update()
